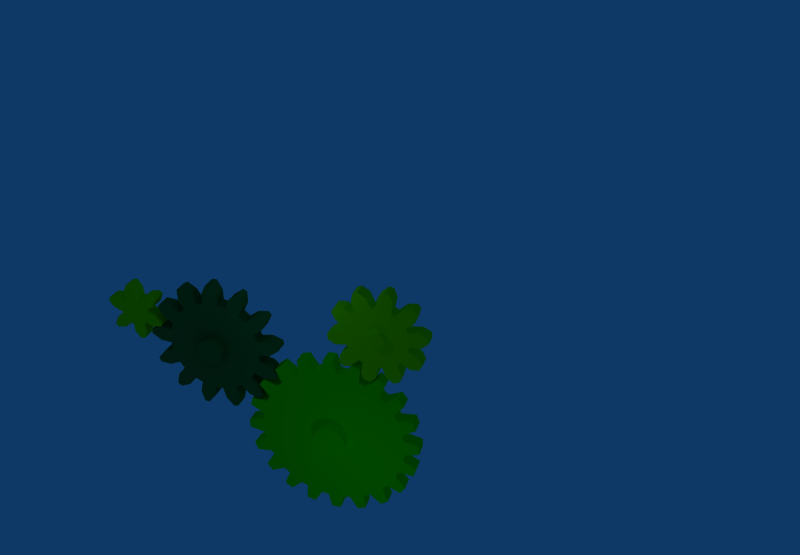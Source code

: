 # Source: Zahnr_der_anim.blend  (saved by Blender 2.79.0; exported with 4.5.12 LTS)
import bpy
from mathutils import Matrix  # noqa: F401  (used for matrix-valued properties, if any)

bpy.ops.wm.read_factory_settings(use_empty=True)
scene = bpy.context.scene
scene.name = 'Scene'

# ---- collections
col_collection_1 = bpy.data.collections.new('Collection 1'); scene.collection.children.link(col_collection_1)

# ---- materials (node trees are filled in below, after node groups)
mat_pm005 = bpy.data.materials.new('PM005')
mat_pm005.alpha_threshold = 0.0
mat_pm005.diffuse_color = (0.5696, 1.0, 0.0, 1.0)
mat_pm005.specular_color = (1.0, 0.787, 0.6026)
mat_pm005.roughness = 0.5
mat_pm005.specular_intensity = 1.325
mat_pm005.line_color = (0.0, 0.0, 0.0, 1.0)
mat_pm008 = bpy.data.materials.new('PM008')
mat_pm008.alpha_threshold = 0.0
mat_pm008.diffuse_color = (0.03639, 0.4353, 0.1519, 1.0)
mat_pm008.specular_color = (1.0, 0.8383, 0.5274)
mat_pm008.roughness = 0.5
mat_pm008.specular_intensity = 1.325
mat_pm008.line_color = (0.0, 0.0, 0.0, 1.0)
mat_pm003 = bpy.data.materials.new('PM003')
mat_pm003.alpha_threshold = 0.0
mat_pm003.diffuse_color = (0.03266, 1.0, 0.0, 1.0)
mat_pm003.specular_color = (1.0, 0.8383, 0.5274)
mat_pm003.roughness = 0.5
mat_pm003.specular_intensity = 1.325
mat_pm003.line_color = (0.0, 0.0, 0.0, 1.0)

# ---- material node trees

# ---- world
world_world = bpy.data.worlds.new('World'); scene.world = world_world
world_world.color = (0.05656, 0.2208, 0.4)
world_world.use_sun_shadow = False
world_world.sun_shadow_jitter_overblur = 0.0
world_world.cycles.sampling_method = 'NONE'
world_world.cycles.sample_map_resolution = 256

# ---- cameras
cam_camera = bpy.data.cameras.new('Camera')
cam_camera.passepartout_alpha = 0.2
cam_camera.clip_end = 100.0
cam_camera.lens = 35.0
cam_camera.sensor_width = 32.0
cam_camera.sensor_height = 18.0
cam_camera.ortho_scale = 7.314
cam_camera.show_passepartout = False
cam_camera.show_safe_areas = True
cam_camera.dof.focus_distance = 0.0
cam_camera.dof.aperture_fstop = 128.0

# ---- lights
light_lamp_001 = bpy.data.lights.new('Lamp.001', 'POINT')
light_lamp_001.transmission_factor = 0.0
light_lamp_001.energy = 100.0
light_lamp_001.shadow_buffer_clip_start = 0.5
light_lamp_001.shadow_soft_size = 1.0
light_lamp_001.shadow_maximum_resolution = 0.006
light_lamp_001.use_absolute_resolution = True
light_lamp_001.cycles.use_multiple_importance_sampling = False
light_lamp = bpy.data.lights.new('Lamp', 'POINT')
light_lamp.transmission_factor = 0.0
light_lamp.energy = 100.0
light_lamp.shadow_buffer_clip_start = 0.5
light_lamp.shadow_soft_size = 1.0
light_lamp.shadow_maximum_resolution = 0.006
light_lamp.use_absolute_resolution = True
light_lamp.cycles.use_multiple_importance_sampling = False

# ---- meshes
me_cylinder_004 = bpy.data.meshes.new('Cylinder.004')
me_cylinder_004.from_pydata([(1.127, 1.09, -1.0), (1.234, 0.9714, -1.0), (1.16, 0.6835, -1.0), (0.8876, 0.4506, -1.0), (0.9505, 0.3143, -1.0), (1.311, 0.3469, -1.0), (1.557, 0.2106, -1.0), (1.574, 0.04895, -1.0), (1.354, -0.1302, -1.0), (0.9877, -0.1564, -1.0), (0.9524, -0.3096, -1.0), (1.272, -0.4904, -1.0), (1.385, -0.7283, -1.0), (1.296, -0.8901, -1.0), (1.021, -0.9138, -1.0), (0.7003, -0.7139, -1.0), (0.5921, -0.8076, -1.0), (0.7478, -1.157, -1.0), (0.6944, -1.399, -1.0), (0.5108, -1.486, -1.0), (0.2893, -1.342, -1.0), (0.1463, -0.9911, -1.0), (0.0117, -1.005, -1.0), (-0.07265, -1.391, -1.0), (-0.2445, -1.546, -1.0), (-0.4485, -1.501, -1.0), (-0.5412, -1.269, -1.0), (-0.4608, -0.9012, -1.0), (-0.5751, -0.8285, -1.0), (-0.8698, -1.085, -1.0), (-1.097, -1.12, -1.0), (-1.238, -0.968, -1.0), (-1.167, -0.714, -1.0), (-0.891, -0.4777, -1.0), (-0.937, -0.3482, -1.0), (-1.322, -0.3909, -1.0), (-1.546, -0.2546, -1.0), (-1.564, -0.06927, -1.0), (-1.375, 0.09297, -1.0), (-0.9877, 0.1293, -1.0), (-0.9659, 0.269, -1.0), (-1.279, 0.4532, -1.0), (-1.399, 0.7046, -1.0), (-1.313, 0.8562, -1.0), (-1.031, 0.8765, -1.0), (-0.7308, 0.6868, -1.0), (-0.6226, 0.7873, -1.0), (-0.7715, 1.123, -1.0), (-0.7114, 1.402, -1.0), (-0.565, 1.462, -1.0), (-0.3198, 1.311, -1.0), (-0.1768, 0.9809, -1.0), (-0.03541, 0.9952, -1.0), (0.04556, 1.351, -1.0), (0.2648, 1.54, -1.0), (0.4146, 1.508, -1.0), (0.5209, 1.235, -1.0), (0.4404, 0.8944, -1.0), (0.5751, 0.815, -1.0), (0.8427, 1.055, -1.0), (1.127, 1.09, 1.0), (1.234, 0.9714, 1.0), (1.16, 0.6835, 1.0), (0.8876, 0.4506, 1.0), (0.9505, 0.3143, 1.0), (1.311, 0.3469, 1.0), (1.557, 0.2106, 1.0), (1.574, 0.04896, 1.0), (1.354, -0.1302, 1.0), (0.9877, -0.1564, 1.0), (0.9524, -0.3096, 1.0), (1.272, -0.4904, 1.0), (1.385, -0.7283, 1.0), (1.296, -0.8901, 1.0), (1.021, -0.9138, 1.0), (0.7003, -0.7139, 1.0), (0.5921, -0.8076, 1.0), (0.7478, -1.157, 1.0), (0.6944, -1.399, 1.0), (0.5108, -1.486, 1.0), (0.2893, -1.342, 1.0), (0.1463, -0.9911, 1.0), (0.0117, -1.005, 1.0), (-0.07265, -1.391, 1.0), (-0.2445, -1.546, 1.0), (-0.4485, -1.501, 1.0), (-0.5412, -1.269, 1.0), (-0.4608, -0.9012, 1.0), (-0.5751, -0.8285, 1.0), (-0.8698, -1.085, 1.0), (-1.097, -1.12, 1.0), (-1.238, -0.968, 1.0), (-1.167, -0.714, 1.0), (-0.891, -0.4777, 1.0), (-0.937, -0.3482, 1.0), (-1.322, -0.3909, 1.0), (-1.546, -0.2546, 1.0), (-1.564, -0.06927, 1.0), (-1.375, 0.09298, 1.0), (-0.9877, 0.1293, 1.0), (-0.9659, 0.269, 1.0), (-1.279, 0.4532, 1.0), (-1.399, 0.7046, 1.0), (-1.313, 0.8562, 1.0), (-1.031, 0.8765, 1.0), (-0.7308, 0.6868, 1.0), (-0.6225, 0.7873, 1.0), (-0.7715, 1.123, 1.0), (-0.7114, 1.402, 1.0), (-0.5649, 1.462, 1.0), (-0.3198, 1.311, 1.0), (-0.1767, 0.9809, 1.0), (-0.03539, 0.9952, 1.0), (0.04557, 1.351, 1.0), (0.2648, 1.54, 1.0), (0.4146, 1.508, 1.0), (0.5209, 1.235, 1.0), (0.4405, 0.8944, 1.0), (0.5751, 0.815, 1.0), (0.8427, 1.055, 1.0), (0.0, 4.127e-08, -1.0), (0.0, -4.127e-08, 1.0), (0.04625, 0.2633, -1.062), (0.09673, 0.2492, -1.062), (0.1435, 0.2256, -1.062), (0.1848, 0.1933, -1.062), (0.2189, 0.1535, -1.062), (0.2447, 0.1079, -1.062), (0.261, 0.05805, -1.062), (0.2673, 0.006021, -1.062), (0.2633, -0.04624, -1.062), (0.2493, -0.09673, -1.062), (0.2256, -0.1435, -1.062), (0.1933, -0.1847, -1.062), (0.1535, -0.2189, -1.062), (0.1079, -0.2446, -1.062), (0.05807, -0.261, -1.062), (0.006036, -0.2673, -1.062), (-0.04623, -0.2633, -1.062), (-0.09671, -0.2493, -1.062), (-0.1435, -0.2256, -1.062), (-0.1847, -0.1933, -1.062), (-0.2189, -0.1535, -1.062), (-0.2446, -0.1079, -1.062), (-0.261, -0.05806, -1.062), (-0.2673, -0.006027, -1.062), (-0.2633, 0.04623, -1.062), (-0.2492, 0.09672, -1.062), (-0.2256, 0.1435, -1.062), (-0.1933, 0.1847, -1.062), (-0.1535, 0.2189, -1.062), (-0.1078, 0.2446, -1.062), (-0.05804, 0.261, -1.062), (-0.006012, 0.2673, -1.062), (0.04625, 0.2633, 1.678), (0.09673, 0.2492, 1.678), (0.1435, 0.2256, 1.678), (0.1848, 0.1933, 1.678), (0.2189, 0.1535, 1.678), (0.2447, 0.1079, 1.678), (0.261, 0.05805, 1.678), (0.2673, 0.006021, 1.678), (0.2633, -0.04624, 1.678), (0.2493, -0.09673, 1.678), (0.2256, -0.1435, 1.678), (0.1933, -0.1847, 1.678), (0.1535, -0.2189, 1.678), (0.1079, -0.2446, 1.678), (0.05807, -0.261, 1.678), (0.006036, -0.2673, 1.678), (-0.04623, -0.2633, 1.678), (-0.09671, -0.2493, 1.678), (-0.1435, -0.2256, 1.678), (-0.1847, -0.1933, 1.678), (-0.2189, -0.1535, 1.678), (-0.2446, -0.1079, 1.678), (-0.261, -0.05806, 1.678), (-0.2673, -0.006029, 1.678), (-0.2633, 0.04623, 1.678), (-0.2492, 0.09672, 1.678), (-0.2256, 0.1435, 1.678), (-0.1933, 0.1847, 1.678), (-0.1535, 0.2189, 1.678), (-0.1078, 0.2446, 1.678), (-0.05805, 0.261, 1.678), (-0.006015, 0.2673, 1.678), (1.147e-05, -3.067e-06, -1.062), (1.147e-05, -3.016e-06, 1.678)], [], [(120, 0, 1), (121, 61, 60), (120, 1, 2), (121, 62, 61), (120, 2, 3), (121, 63, 62), (120, 3, 4), (121, 64, 63), (120, 4, 5), (121, 65, 64), (120, 5, 6), (121, 66, 65), (120, 6, 7), (121, 67, 66), (120, 7, 8), (121, 68, 67), (120, 8, 9), (121, 69, 68), (120, 9, 10), (121, 70, 69), (120, 10, 11), (121, 71, 70), (120, 11, 12), (121, 72, 71), (120, 12, 13), (121, 73, 72), (120, 13, 14), (121, 74, 73), (120, 14, 15), (121, 75, 74), (120, 15, 16), (121, 76, 75), (120, 16, 17), (121, 77, 76), (120, 17, 18), (121, 78, 77), (120, 18, 19), (121, 79, 78), (120, 19, 20), (121, 80, 79), (120, 20, 21), (121, 81, 80), (120, 21, 22), (121, 82, 81), (120, 22, 23), (121, 83, 82), (120, 23, 24), (121, 84, 83), (120, 24, 25), (121, 85, 84), (120, 25, 26), (121, 86, 85), (120, 26, 27), (121, 87, 86), (120, 27, 28), (121, 88, 87), (120, 28, 29), (121, 89, 88), (120, 29, 30), (121, 90, 89), (120, 30, 31), (121, 91, 90), (120, 31, 32), (121, 92, 91), (120, 32, 33), (121, 93, 92), (120, 33, 34), (121, 94, 93), (120, 34, 35), (121, 95, 94), (120, 35, 36), (121, 96, 95), (120, 36, 37), (121, 97, 96), (120, 37, 38), (121, 98, 97), (120, 38, 39), (121, 99, 98), (120, 39, 40), (121, 100, 99), (120, 40, 41), (121, 101, 100), (120, 41, 42), (121, 102, 101), (120, 42, 43), (121, 103, 102), (120, 43, 44), (121, 104, 103), (120, 44, 45), (121, 105, 104), (120, 45, 46), (121, 106, 105), (120, 46, 47), (121, 107, 106), (120, 47, 48), (121, 108, 107), (120, 48, 49), (121, 109, 108), (120, 49, 50), (121, 110, 109), (120, 50, 51), (121, 111, 110), (120, 51, 52), (121, 112, 111), (120, 52, 53), (121, 113, 112), (120, 53, 54), (121, 114, 113), (120, 54, 55), (121, 115, 114), (120, 55, 56), (121, 116, 115), (120, 56, 57), (121, 117, 116), (120, 57, 58), (121, 118, 117), (120, 58, 59), (121, 119, 118), (59, 0, 120), (121, 60, 119), (0, 60, 61, 1), (1, 61, 62, 2), (2, 62, 63, 3), (3, 63, 64, 4), (4, 64, 65, 5), (5, 65, 66, 6), (6, 66, 67, 7), (7, 67, 68, 8), (8, 68, 69, 9), (9, 69, 70, 10), (10, 70, 71, 11), (11, 71, 72, 12), (12, 72, 73, 13), (13, 73, 74, 14), (14, 74, 75, 15), (15, 75, 76, 16), (16, 76, 77, 17), (17, 77, 78, 18), (18, 78, 79, 19), (19, 79, 80, 20), (20, 80, 81, 21), (21, 81, 82, 22), (22, 82, 83, 23), (23, 83, 84, 24), (24, 84, 85, 25), (25, 85, 86, 26), (26, 86, 87, 27), (27, 87, 88, 28), (28, 88, 89, 29), (29, 89, 90, 30), (30, 90, 91, 31), (31, 91, 92, 32), (32, 92, 93, 33), (33, 93, 94, 34), (34, 94, 95, 35), (35, 95, 96, 36), (36, 96, 97, 37), (37, 97, 98, 38), (38, 98, 99, 39), (39, 99, 100, 40), (40, 100, 101, 41), (41, 101, 102, 42), (42, 102, 103, 43), (43, 103, 104, 44), (44, 104, 105, 45), (45, 105, 106, 46), (46, 106, 107, 47), (47, 107, 108, 48), (48, 108, 109, 49), (49, 109, 110, 50), (50, 110, 111, 51), (51, 111, 112, 52), (52, 112, 113, 53), (53, 113, 114, 54), (54, 114, 115, 55), (55, 115, 116, 56), (56, 116, 117, 57), (57, 117, 118, 58), (58, 118, 119, 59), (60, 0, 59, 119), (186, 122, 123), (187, 155, 154), (186, 123, 124), (187, 156, 155), (186, 124, 125), (187, 157, 156), (186, 125, 126), (187, 158, 157), (186, 126, 127), (187, 159, 158), (186, 127, 128), (187, 160, 159), (186, 128, 129), (187, 161, 160), (186, 129, 130), (187, 162, 161), (186, 130, 131), (187, 163, 162), (186, 131, 132), (187, 164, 163), (186, 132, 133), (187, 165, 164), (186, 133, 134), (187, 166, 165), (186, 134, 135), (187, 167, 166), (186, 135, 136), (187, 168, 167), (186, 136, 137), (187, 169, 168), (186, 137, 138), (187, 170, 169), (186, 138, 139), (187, 171, 170), (186, 139, 140), (187, 172, 171), (186, 140, 141), (187, 173, 172), (186, 141, 142), (187, 174, 173), (186, 142, 143), (187, 175, 174), (186, 143, 144), (187, 176, 175), (186, 144, 145), (187, 177, 176), (186, 145, 146), (187, 178, 177), (186, 146, 147), (187, 179, 178), (186, 147, 148), (187, 180, 179), (186, 148, 149), (187, 181, 180), (186, 149, 150), (187, 182, 181), (186, 150, 151), (187, 183, 182), (186, 151, 152), (187, 184, 183), (186, 152, 153), (187, 185, 184), (186, 153, 122), (187, 154, 185), (122, 154, 155, 123), (123, 155, 156, 124), (124, 156, 157, 125), (125, 157, 158, 126), (126, 158, 159, 127), (127, 159, 160, 128), (128, 160, 161, 129), (129, 161, 162, 130), (130, 162, 163, 131), (131, 163, 164, 132), (132, 164, 165, 133), (133, 165, 166, 134), (134, 166, 167, 135), (135, 167, 168, 136), (136, 168, 169, 137), (137, 169, 170, 138), (138, 170, 171, 139), (139, 171, 172, 140), (140, 172, 173, 141), (141, 173, 174, 142), (142, 174, 175, 143), (143, 175, 176, 144), (144, 176, 177, 145), (145, 177, 178, 146), (146, 178, 179, 147), (147, 179, 180, 148), (148, 180, 181, 149), (149, 181, 182, 150), (150, 182, 183, 151), (151, 183, 184, 152), (152, 184, 185, 153), (153, 185, 154, 122)])
me_cylinder_004.materials.append(mat_pm005)
me_cylinder_004.use_remesh_preserve_volume = False
me_cylinder_004.use_remesh_preserve_attributes = False
me_cylinder_004.use_mirror_vertex_groups = False
me_cylinder_004.update()
me_cylinder_002 = bpy.data.meshes.new('Cylinder.002')
me_cylinder_002.from_pydata([(0.7166, 0.6881, -1.0), (1.338, 0.8637, -1.0), (1.905, 0.727, -1.0), (1.984, 0.4586, -1.0), (1.557, 0.02533, -1.0), (0.9819, -0.1157, -1.0), (0.9517, -0.2826, -1.0), (1.42, -0.7127, -1.0), (1.594, -1.277, -1.0), (1.416, -1.487, -1.0), (0.7971, -1.314, -1.0), (0.4036, -0.9158, -1.0), (0.2493, -0.9659, -1.0), (0.09191, -1.614, -1.0), (-0.2917, -2.014, -1.0), (-0.5775, -1.955, -1.0), (-0.7318, -1.353, -1.0), (-0.5736, -0.8192, -1.0), (-0.7071, -0.7071, -1.0), (-1.328, -0.8875, -1.0), (-1.891, -0.7508, -1.0), (-1.979, -0.4919, -1.0), (-1.557, -0.06338, -1.0), (-0.9914, 0.0824, -1.0), (-0.9612, 0.2588, -1.0), (-1.429, 0.7032, -1.0), (-1.575, 1.258, -1.0), (-1.392, 1.459, -1.0), (-0.7876, 1.29, -1.0), (-0.4131, 0.8968, -1.0), (-0.2398, 0.9517, -1.0), (-0.09191, 1.567, -1.0), (0.3107, 1.995, -1.0), (0.5917, 1.936, -1.0), (0.746, 1.349, -1.0), (0.5926, 0.8001, -1.0), (0.7166, 0.6881, 1.0), (1.338, 0.8637, 1.0), (1.905, 0.727, 1.0), (1.984, 0.4586, 1.0), (1.557, 0.02533, 1.0), (0.9819, -0.1157, 1.0), (0.9517, -0.2826, 1.0), (1.42, -0.7127, 1.0), (1.594, -1.277, 1.0), (1.416, -1.487, 1.0), (0.7971, -1.314, 1.0), (0.4036, -0.9158, 1.0), (0.2493, -0.9659, 1.0), (0.09191, -1.614, 1.0), (-0.2917, -2.014, 1.0), (-0.5775, -1.955, 1.0), (-0.7318, -1.353, 1.0), (-0.5736, -0.8192, 1.0), (-0.7071, -0.7071, 1.0), (-1.328, -0.8875, 1.0), (-1.891, -0.7508, 1.0), (-1.979, -0.4919, 1.0), (-1.557, -0.06338, 1.0), (-0.9914, 0.0824, 1.0), (-0.9612, 0.2588, 1.0), (-1.429, 0.7032, 1.0), (-1.575, 1.258, 1.0), (-1.392, 1.459, 1.0), (-0.7876, 1.29, 1.0), (-0.4131, 0.8968, 1.0), (-0.2398, 0.9517, 1.0), (-0.09191, 1.567, 1.0), (0.3107, 1.995, 1.0), (0.5917, 1.936, 1.0), (0.746, 1.349, 1.0), (0.5926, 0.8001, 1.0), (0.0, 4.127e-08, -1.0), (0.0, -4.127e-08, 1.0)], [], [(72, 0, 1), (73, 37, 36), (72, 1, 2), (73, 38, 37), (72, 2, 3), (73, 39, 38), (72, 3, 4), (73, 40, 39), (72, 4, 5), (73, 41, 40), (72, 5, 6), (73, 42, 41), (72, 6, 7), (73, 43, 42), (72, 7, 8), (73, 44, 43), (72, 8, 9), (73, 45, 44), (72, 9, 10), (73, 46, 45), (72, 10, 11), (73, 47, 46), (72, 11, 12), (73, 48, 47), (72, 12, 13), (73, 49, 48), (72, 13, 14), (73, 50, 49), (72, 14, 15), (73, 51, 50), (72, 15, 16), (73, 52, 51), (72, 16, 17), (73, 53, 52), (72, 17, 18), (73, 54, 53), (72, 18, 19), (73, 55, 54), (72, 19, 20), (73, 56, 55), (72, 20, 21), (73, 57, 56), (72, 21, 22), (73, 58, 57), (72, 22, 23), (73, 59, 58), (72, 23, 24), (73, 60, 59), (72, 24, 25), (73, 61, 60), (72, 25, 26), (73, 62, 61), (72, 26, 27), (73, 63, 62), (72, 27, 28), (73, 64, 63), (72, 28, 29), (73, 65, 64), (72, 29, 30), (73, 66, 65), (72, 30, 31), (73, 67, 66), (72, 31, 32), (73, 68, 67), (72, 32, 33), (73, 69, 68), (72, 33, 34), (73, 70, 69), (72, 34, 35), (73, 71, 70), (35, 0, 72), (73, 36, 71), (0, 36, 37, 1), (1, 37, 38, 2), (2, 38, 39, 3), (3, 39, 40, 4), (4, 40, 41, 5), (5, 41, 42, 6), (6, 42, 43, 7), (7, 43, 44, 8), (8, 44, 45, 9), (9, 45, 46, 10), (10, 46, 47, 11), (11, 47, 48, 12), (12, 48, 49, 13), (13, 49, 50, 14), (14, 50, 51, 15), (15, 51, 52, 16), (16, 52, 53, 17), (17, 53, 54, 18), (18, 54, 55, 19), (19, 55, 56, 20), (20, 56, 57, 21), (21, 57, 58, 22), (22, 58, 59, 23), (23, 59, 60, 24), (24, 60, 61, 25), (25, 61, 62, 26), (26, 62, 63, 27), (27, 63, 64, 28), (28, 64, 65, 29), (29, 65, 66, 30), (30, 66, 67, 31), (31, 67, 68, 32), (32, 68, 69, 33), (33, 69, 70, 34), (34, 70, 71, 35), (36, 0, 35, 71)])
me_cylinder_002.materials.append(mat_pm005)
me_cylinder_002.use_remesh_preserve_volume = False
me_cylinder_002.use_remesh_preserve_attributes = False
me_cylinder_002.use_mirror_vertex_groups = False
me_cylinder_002.update()
me_cylinder_001 = bpy.data.meshes.new('Cylinder.001')
me_cylinder_001.from_pydata([(0.7287, 0.6807, -0.9952), (0.9193, 0.8156, -0.9952), (1.147, 0.8447, -0.9952), (1.207, 0.7663, -0.9952), (1.096, 0.5502, -0.9952), (0.9002, 0.4196, -0.9952), (0.9578, 0.2654, -0.9952), (1.203, 0.2974, -0.9952), (1.415, 0.2147, -0.9952), (1.429, 0.1196, -0.9952), (1.235, -0.01812, -0.9952), (0.994, -0.0463, -0.9952), (0.9732, -0.2101, -0.9952), (1.201, -0.2883, -0.9952), (1.358, -0.4608, -0.9952), (1.326, -0.562, -0.9952), (1.087, -0.5896, -0.9952), (0.861, -0.5008, -0.9952), (0.7681, -0.6368, -0.9952), (0.9273, -0.8149, -0.9952), (0.9877, -1.042, -0.9952), (0.9209, -1.11, -0.9952), (0.6908, -1.026, -0.9952), (0.5377, -0.841, -0.9952), (0.395, -0.9171, -0.9952), (0.455, -1.152, -0.9952), (0.4015, -1.378, -0.9952), (0.3061, -1.405, -0.9952), (0.1442, -1.224, -0.9952), (0.08722, -0.995, -0.9952), (-0.07545, -0.9934, -0.9952), (-0.1302, -1.231, -0.9952), (-0.2858, -1.403, -0.9952), (-0.3825, -1.384, -0.9952), (-0.4388, -1.152, -0.9952), (-0.3813, -0.9192, -0.9952), (-0.5302, -0.8421, -0.9952), (-0.6854, -1.024, -0.9952), (-0.9001, -1.107, -0.9952), (-0.9801, -1.042, -0.9952), (-0.9231, -0.808, -0.9952), (-0.7672, -0.6374, -0.9952), (-0.8613, -0.4976, -0.9952), (-1.088, -0.5867, -0.9952), (-1.313, -0.5635, -0.9952), (-1.351, -0.4669, -0.9952), (-1.192, -0.2858, -0.9952), (-0.9777, -0.2089, -0.9952), (-0.9972, -0.04281, -0.9952), (-1.231, -0.01642, -0.9952), (-1.422, 0.1154, -0.9952), (-1.409, 0.2159, -0.9952), (-1.184, 0.2998, -0.9952), (-0.9605, 0.2688, -0.9952), (-0.8999, 0.4296, -0.9952), (-1.087, 0.555, -0.9952), (-1.201, 0.7618, -0.9952), (-1.146, 0.846, -0.9952), (-0.9062, 0.8169, -0.9952), (-0.7209, 0.6874, -0.9952), (-0.5946, 0.7988, -0.9952), (-0.7023, 0.9953, -0.9952), (-0.7066, 1.233, -0.9952), (-0.6157, 1.28, -0.9952), (-0.4205, 1.147, -0.9952), (-0.3132, 0.9421, -0.9952), (-0.1506, 0.9847, -0.9952), (-0.1538, 1.215, -0.9952), (-0.04691, 1.415, -0.9952), (0.05433, 1.418, -0.9952), (0.1648, 1.212, -0.9952), (0.1649, 0.9824, -0.9952), (0.3287, 0.9425, -0.9952), (0.4349, 1.148, -0.9952), (0.6251, 1.276, -0.9952), (0.7087, 1.234, -0.9952), (0.7084, 0.9975, -0.9952), (0.6084, 0.7965, -0.9952), (0.7287, 0.6807, 0.9952), (0.9193, 0.8156, 0.9952), (1.147, 0.8447, 0.9952), (1.207, 0.7663, 0.9952), (1.096, 0.5502, 0.9952), (0.9002, 0.4196, 0.9952), (0.9578, 0.2654, 0.9952), (1.203, 0.2974, 0.9952), (1.415, 0.2147, 0.9952), (1.429, 0.1196, 0.9952), (1.235, -0.01812, 0.9952), (0.994, -0.0463, 0.9952), (0.9732, -0.2101, 0.9952), (1.201, -0.2883, 0.9952), (1.358, -0.4608, 0.9952), (1.326, -0.562, 0.9952), (1.087, -0.5896, 0.9952), (0.861, -0.5008, 0.9952), (0.7681, -0.6368, 0.9952), (0.9273, -0.8149, 0.9952), (0.9877, -1.042, 0.9952), (0.9209, -1.11, 0.9952), (0.6908, -1.026, 0.9952), (0.5377, -0.841, 0.9952), (0.395, -0.9171, 0.9952), (0.455, -1.152, 0.9952), (0.4015, -1.378, 0.9952), (0.3061, -1.405, 0.9952), (0.1442, -1.224, 0.9952), (0.08721, -0.995, 0.9952), (-0.07545, -0.9934, 0.9952), (-0.1302, -1.231, 0.9952), (-0.2858, -1.403, 0.9952), (-0.3825, -1.384, 0.9952), (-0.4388, -1.152, 0.9952), (-0.3813, -0.9192, 0.9952), (-0.5302, -0.8421, 0.9952), (-0.6854, -1.024, 0.9952), (-0.9001, -1.107, 0.9952), (-0.9801, -1.042, 0.9952), (-0.9231, -0.808, 0.9952), (-0.7672, -0.6374, 0.9952), (-0.8613, -0.4976, 0.9952), (-1.088, -0.5867, 0.9952), (-1.313, -0.5635, 0.9952), (-1.351, -0.4669, 0.9952), (-1.192, -0.2858, 0.9952), (-0.9777, -0.2089, 0.9952), (-0.9972, -0.04281, 0.9952), (-1.231, -0.01642, 0.9952), (-1.422, 0.1154, 0.9952), (-1.409, 0.2159, 0.9952), (-1.184, 0.2998, 0.9952), (-0.9605, 0.2689, 0.9952), (-0.8999, 0.4296, 0.9952), (-1.087, 0.555, 0.9952), (-1.201, 0.7618, 0.9952), (-1.146, 0.846, 0.9952), (-0.9061, 0.8169, 0.9952), (-0.7209, 0.6874, 0.9952), (-0.5946, 0.7988, 0.9952), (-0.7023, 0.9953, 0.9952), (-0.7066, 1.233, 0.9952), (-0.6157, 1.28, 0.9952), (-0.4205, 1.147, 0.9952), (-0.3132, 0.9421, 0.9952), (-0.1506, 0.9847, 0.9952), (-0.1538, 1.215, 0.9952), (-0.0469, 1.415, 0.9952), (0.05435, 1.418, 0.9952), (0.1648, 1.212, 0.9952), (0.1649, 0.9824, 0.9952), (0.3287, 0.9425, 0.9952), (0.4349, 1.148, 0.9952), (0.6251, 1.276, 0.9952), (0.7087, 1.234, 0.9952), (0.7084, 0.9975, 0.9952), (0.6084, 0.7964, 0.9952), (5.656e-09, 4.873e-08, -0.9952), (5.656e-09, -3.341e-08, 0.9952), (0.08268, 0.2608, -1.021), (0.132, 0.2396, -1.021), (0.1762, 0.2093, -1.021), (0.2136, 0.1709, -1.021), (0.2429, 0.1259, -1.021), (0.2628, 0.07613, -1.021), (0.2726, 0.02341, -1.021), (0.2719, -0.03022, -1.021), (0.2608, -0.08268, -1.021), (0.2396, -0.132, -1.021), (0.2093, -0.1762, -1.021), (0.1709, -0.2136, -1.021), (0.1259, -0.2429, -1.021), (0.07614, -0.2628, -1.021), (0.02341, -0.2726, -1.021), (-0.03021, -0.2719, -1.021), (-0.08268, -0.2608, -1.021), (-0.132, -0.2396, -1.021), (-0.1762, -0.2093, -1.021), (-0.2136, -0.1709, -1.021), (-0.2429, -0.1259, -1.021), (-0.2628, -0.07614, -1.021), (-0.2726, -0.02341, -1.021), (-0.2719, 0.03021, -1.021), (-0.2608, 0.08268, -1.021), (-0.2396, 0.132, -1.021), (-0.2093, 0.1762, -1.021), (-0.1709, 0.2136, -1.021), (-0.1259, 0.2429, -1.021), (-0.07613, 0.2628, -1.021), (-0.02341, 0.2726, -1.021), (0.03022, 0.2719, -1.021), (0.08268, 0.2608, 2.49), (0.132, 0.2396, 2.49), (0.1762, 0.2093, 2.49), (0.2136, 0.1709, 2.49), (0.2429, 0.1259, 2.49), (0.2628, 0.07613, 2.49), (0.2726, 0.02341, 2.49), (0.2719, -0.03022, 2.49), (0.2608, -0.08268, 2.49), (0.2396, -0.132, 2.49), (0.2093, -0.1762, 2.49), (0.1709, -0.2136, 2.49), (0.1259, -0.2429, 2.49), (0.07614, -0.2628, 2.49), (0.02341, -0.2726, 2.49), (-0.03021, -0.2719, 2.49), (-0.08268, -0.2608, 2.49), (-0.132, -0.2396, 2.49), (-0.1762, -0.2093, 2.49), (-0.2136, -0.1709, 2.49), (-0.2429, -0.1259, 2.49), (-0.2628, -0.07614, 2.49), (-0.2726, -0.02341, 2.49), (-0.2719, 0.03021, 2.49), (-0.2608, 0.08267, 2.49), (-0.2396, 0.132, 2.49), (-0.2093, 0.1762, 2.49), (-0.1709, 0.2136, 2.49), (-0.1259, 0.2429, 2.49), (-0.07614, 0.2628, 2.49), (-0.02341, 0.2726, 2.49), (0.03021, 0.2719, 2.49), (1.199e-06, -1.691e-06, -1.021), (1.199e-06, -1.646e-06, 2.49)], [], [(156, 0, 1), (157, 79, 78), (156, 1, 2), (157, 80, 79), (156, 2, 3), (157, 81, 80), (156, 3, 4), (157, 82, 81), (156, 4, 5), (157, 83, 82), (156, 5, 6), (157, 84, 83), (156, 6, 7), (157, 85, 84), (156, 7, 8), (157, 86, 85), (156, 8, 9), (157, 87, 86), (156, 9, 10), (157, 88, 87), (156, 10, 11), (157, 89, 88), (156, 11, 12), (157, 90, 89), (156, 12, 13), (157, 91, 90), (156, 13, 14), (157, 92, 91), (156, 14, 15), (157, 93, 92), (156, 15, 16), (157, 94, 93), (156, 16, 17), (157, 95, 94), (156, 17, 18), (157, 96, 95), (156, 18, 19), (157, 97, 96), (156, 19, 20), (157, 98, 97), (156, 20, 21), (157, 99, 98), (156, 21, 22), (157, 100, 99), (156, 22, 23), (157, 101, 100), (156, 23, 24), (157, 102, 101), (156, 24, 25), (157, 103, 102), (156, 25, 26), (157, 104, 103), (156, 26, 27), (157, 105, 104), (156, 27, 28), (157, 106, 105), (156, 28, 29), (157, 107, 106), (156, 29, 30), (157, 108, 107), (156, 30, 31), (157, 109, 108), (156, 31, 32), (157, 110, 109), (156, 32, 33), (157, 111, 110), (156, 33, 34), (157, 112, 111), (156, 34, 35), (157, 113, 112), (156, 35, 36), (157, 114, 113), (156, 36, 37), (157, 115, 114), (156, 37, 38), (157, 116, 115), (156, 38, 39), (157, 117, 116), (156, 39, 40), (157, 118, 117), (156, 40, 41), (157, 119, 118), (156, 41, 42), (157, 120, 119), (156, 42, 43), (157, 121, 120), (156, 43, 44), (157, 122, 121), (156, 44, 45), (157, 123, 122), (156, 45, 46), (157, 124, 123), (156, 46, 47), (157, 125, 124), (156, 47, 48), (157, 126, 125), (156, 48, 49), (157, 127, 126), (156, 49, 50), (157, 128, 127), (156, 50, 51), (157, 129, 128), (156, 51, 52), (157, 130, 129), (156, 52, 53), (157, 131, 130), (156, 53, 54), (157, 132, 131), (156, 54, 55), (157, 133, 132), (156, 55, 56), (157, 134, 133), (156, 56, 57), (157, 135, 134), (156, 57, 58), (157, 136, 135), (156, 58, 59), (157, 137, 136), (156, 59, 60), (157, 138, 137), (156, 60, 61), (157, 139, 138), (156, 61, 62), (157, 140, 139), (156, 62, 63), (157, 141, 140), (156, 63, 64), (157, 142, 141), (156, 64, 65), (157, 143, 142), (156, 65, 66), (157, 144, 143), (156, 66, 67), (157, 145, 144), (156, 67, 68), (157, 146, 145), (156, 68, 69), (157, 147, 146), (156, 69, 70), (157, 148, 147), (156, 70, 71), (157, 149, 148), (156, 71, 72), (157, 150, 149), (156, 72, 73), (157, 151, 150), (156, 73, 74), (157, 152, 151), (156, 74, 75), (157, 153, 152), (156, 75, 76), (157, 154, 153), (156, 76, 77), (157, 155, 154), (77, 0, 156), (157, 78, 155), (0, 78, 79, 1), (1, 79, 80, 2), (2, 80, 81, 3), (3, 81, 82, 4), (4, 82, 83, 5), (5, 83, 84, 6), (6, 84, 85, 7), (7, 85, 86, 8), (8, 86, 87, 9), (9, 87, 88, 10), (10, 88, 89, 11), (11, 89, 90, 12), (12, 90, 91, 13), (13, 91, 92, 14), (14, 92, 93, 15), (15, 93, 94, 16), (16, 94, 95, 17), (17, 95, 96, 18), (18, 96, 97, 19), (19, 97, 98, 20), (20, 98, 99, 21), (21, 99, 100, 22), (22, 100, 101, 23), (23, 101, 102, 24), (24, 102, 103, 25), (25, 103, 104, 26), (26, 104, 105, 27), (27, 105, 106, 28), (28, 106, 107, 29), (29, 107, 108, 30), (30, 108, 109, 31), (31, 109, 110, 32), (32, 110, 111, 33), (33, 111, 112, 34), (34, 112, 113, 35), (35, 113, 114, 36), (36, 114, 115, 37), (37, 115, 116, 38), (38, 116, 117, 39), (39, 117, 118, 40), (40, 118, 119, 41), (41, 119, 120, 42), (42, 120, 121, 43), (43, 121, 122, 44), (44, 122, 123, 45), (45, 123, 124, 46), (46, 124, 125, 47), (47, 125, 126, 48), (48, 126, 127, 49), (49, 127, 128, 50), (50, 128, 129, 51), (51, 129, 130, 52), (52, 130, 131, 53), (53, 131, 132, 54), (54, 132, 133, 55), (55, 133, 134, 56), (56, 134, 135, 57), (57, 135, 136, 58), (58, 136, 137, 59), (59, 137, 138, 60), (60, 138, 139, 61), (61, 139, 140, 62), (62, 140, 141, 63), (63, 141, 142, 64), (64, 142, 143, 65), (65, 143, 144, 66), (66, 144, 145, 67), (67, 145, 146, 68), (68, 146, 147, 69), (69, 147, 148, 70), (70, 148, 149, 71), (71, 149, 150, 72), (72, 150, 151, 73), (73, 151, 152, 74), (74, 152, 153, 75), (75, 153, 154, 76), (76, 154, 155, 77), (78, 0, 77, 155), (222, 158, 159), (223, 191, 190), (222, 159, 160), (223, 192, 191), (222, 160, 161), (223, 193, 192), (222, 161, 162), (223, 194, 193), (222, 162, 163), (223, 195, 194), (222, 163, 164), (223, 196, 195), (222, 164, 165), (223, 197, 196), (222, 165, 166), (223, 198, 197), (222, 166, 167), (223, 199, 198), (222, 167, 168), (223, 200, 199), (222, 168, 169), (223, 201, 200), (222, 169, 170), (223, 202, 201), (222, 170, 171), (223, 203, 202), (222, 171, 172), (223, 204, 203), (222, 172, 173), (223, 205, 204), (222, 173, 174), (223, 206, 205), (222, 174, 175), (223, 207, 206), (222, 175, 176), (223, 208, 207), (222, 176, 177), (223, 209, 208), (222, 177, 178), (223, 210, 209), (222, 178, 179), (223, 211, 210), (222, 179, 180), (223, 212, 211), (222, 180, 181), (223, 213, 212), (222, 181, 182), (223, 214, 213), (222, 182, 183), (223, 215, 214), (222, 183, 184), (223, 216, 215), (222, 184, 185), (223, 217, 216), (222, 185, 186), (223, 218, 217), (222, 186, 187), (223, 219, 218), (222, 187, 188), (223, 220, 219), (222, 188, 189), (223, 221, 220), (222, 189, 158), (223, 190, 221), (158, 190, 191, 159), (159, 191, 192, 160), (160, 192, 193, 161), (161, 193, 194, 162), (162, 194, 195, 163), (163, 195, 196, 164), (164, 196, 197, 165), (165, 197, 198, 166), (166, 198, 199, 167), (167, 199, 200, 168), (168, 200, 201, 169), (169, 201, 202, 170), (170, 202, 203, 171), (171, 203, 204, 172), (172, 204, 205, 173), (173, 205, 206, 174), (174, 206, 207, 175), (175, 207, 208, 176), (176, 208, 209, 177), (177, 209, 210, 178), (178, 210, 211, 179), (179, 211, 212, 180), (180, 212, 213, 181), (181, 213, 214, 182), (182, 214, 215, 183), (183, 215, 216, 184), (184, 216, 217, 185), (185, 217, 218, 186), (186, 218, 219, 187), (187, 219, 220, 188), (188, 220, 221, 189), (189, 221, 190, 158)])
me_cylinder_001.materials.append(mat_pm008)
me_cylinder_001.use_remesh_preserve_volume = False
me_cylinder_001.use_remesh_preserve_attributes = False
me_cylinder_001.use_mirror_vertex_groups = False
me_cylinder_001.update()
me_cylinder = bpy.data.meshes.new('Cylinder')
me_cylinder.from_pydata([(0.7411, 0.676, -1.0), (0.9246, 0.7528, -1.0), (0.9972, 0.6557, -1.0), (0.864, 0.4999, -1.0), (0.9108, 0.4144, -1.0), (1.115, 0.4308, -1.0), (1.152, 0.3147, -1.0), (0.9738, 0.2094, -1.0), (0.9919, 0.1111, -1.0), (1.195, 0.06572, -1.0), (1.195, -0.05615, -1.0), (0.9969, -0.1028, -1.0), (0.9783, -0.1995, -1.0), (1.158, -0.3083, -1.0), (1.12, -0.4213, -1.0), (0.9108, -0.4033, -1.0), (0.8685, -0.4933, -1.0), (1.002, -0.6498, -1.0), (0.9325, -0.745, -1.0), (0.7473, -0.6663, -1.0), (0.679, -0.7389, -1.0), (0.758, -0.9289, -1.0), (0.6608, -0.9962, -1.0), (0.5019, -0.8657, -1.0), (0.4166, -0.9097, -1.0), (0.4276, -1.113, -1.0), (0.3184, -1.151, -1.0), (0.2129, -0.978, -1.0), (0.1153, -0.9952, -1.0), (0.06536, -1.19, -1.0), (-0.05615, -1.193, -1.0), (-0.1028, -0.995, -1.0), (-0.1995, -0.9802, -1.0), (-0.3083, -1.154, -1.0), (-0.4232, -1.116, -1.0), (-0.407, -0.9126, -1.0), (-0.4914, -0.8742, -1.0), (-0.646, -1.004, -1.0), (-0.7431, -0.9325, -1.0), (-0.6626, -0.7473, -1.0), (-0.7333, -0.6772, -1.0), (-0.9251, -0.7561, -1.0), (-0.9924, -0.657, -1.0), (-0.862, -0.5019, -1.0), (-0.906, -0.4184, -1.0), (-1.111, -0.4313, -1.0), (-1.151, -0.3202, -1.0), (-0.9742, -0.211, -1.0), (-0.9914, -0.1134, -1.0), (-1.195, -0.06536, -1.0), (-1.195, 0.05241, -1.0), (-0.9932, 0.1009, -1.0), (-0.9765, 0.1976, -1.0), (-1.152, 0.3083, -1.0), (-1.118, 0.4194, -1.0), (-0.9145, 0.4033, -1.0), (-0.8667, 0.4933, -1.0), (-1.002, 0.6498, -1.0), (-0.9307, 0.7488, -1.0), (-0.7436, 0.6682, -1.0), (-0.6753, 0.7389, -1.0), (-0.7543, 0.9232, -1.0), (-0.6533, 0.9999, -1.0), (-0.4982, 0.8657, -1.0), (-0.4166, 0.9079, -1.0), (-0.4351, 1.113, -1.0), (-0.3184, 1.149, -1.0), (-0.211, 0.978, -1.0), (-0.1171, 0.9952, -1.0), (-0.06572, 1.191, -1.0), (0.0552, 1.191, -1.0), (0.1025, 0.9927, -1.0), (0.2003, 0.9806, -1.0), (0.3085, 1.154, -1.0), (0.4237, 1.117, -1.0), (0.4053, 0.9154, -1.0), (0.4936, 0.8712, -1.0), (0.6513, 1.004, -1.0), (0.7505, 0.9321, -1.0), (0.6693, 0.7434, -1.0), (0.7411, 0.676, 1.0), (0.9246, 0.7528, 1.0), (0.9972, 0.6557, 1.0), (0.864, 0.4999, 1.0), (0.9108, 0.4144, 1.0), (1.115, 0.4308, 1.0), (1.152, 0.3147, 1.0), (0.9738, 0.2094, 1.0), (0.9919, 0.1111, 1.0), (1.195, 0.06572, 1.0), (1.195, -0.05615, 1.0), (0.9969, -0.1028, 1.0), (0.9783, -0.1995, 1.0), (1.158, -0.3083, 1.0), (1.12, -0.4213, 1.0), (0.9108, -0.4033, 1.0), (0.8685, -0.4933, 1.0), (1.002, -0.6498, 1.0), (0.9325, -0.745, 1.0), (0.7473, -0.6663, 1.0), (0.679, -0.7389, 1.0), (0.758, -0.9289, 1.0), (0.6608, -0.9962, 1.0), (0.5019, -0.8657, 1.0), (0.4166, -0.9097, 1.0), (0.4276, -1.113, 1.0), (0.3184, -1.151, 1.0), (0.2129, -0.978, 1.0), (0.1153, -0.9952, 1.0), (0.06535, -1.19, 1.0), (-0.05615, -1.193, 1.0), (-0.1028, -0.995, 1.0), (-0.1995, -0.9802, 1.0), (-0.3083, -1.154, 1.0), (-0.4232, -1.116, 1.0), (-0.407, -0.9126, 1.0), (-0.4914, -0.8742, 1.0), (-0.646, -1.004, 1.0), (-0.7431, -0.9325, 1.0), (-0.6626, -0.7473, 1.0), (-0.7333, -0.6772, 1.0), (-0.9251, -0.7561, 1.0), (-0.9924, -0.657, 1.0), (-0.862, -0.5019, 1.0), (-0.906, -0.4184, 1.0), (-1.111, -0.4313, 1.0), (-1.151, -0.3202, 1.0), (-0.9742, -0.211, 1.0), (-0.9914, -0.1134, 1.0), (-1.195, -0.06535, 1.0), (-1.195, 0.05241, 1.0), (-0.9932, 0.1009, 1.0), (-0.9765, 0.1976, 1.0), (-1.152, 0.3083, 1.0), (-1.118, 0.4194, 1.0), (-0.9145, 0.4033, 1.0), (-0.8667, 0.4933, 1.0), (-1.002, 0.6498, 1.0), (-0.9307, 0.7488, 1.0), (-0.7436, 0.6682, 1.0), (-0.6753, 0.7389, 1.0), (-0.7543, 0.9232, 1.0), (-0.6533, 0.9999, 1.0), (-0.4982, 0.8657, 1.0), (-0.4166, 0.9079, 1.0), (-0.4351, 1.113, 1.0), (-0.3184, 1.149, 1.0), (-0.211, 0.978, 1.0), (-0.1171, 0.9952, 1.0), (-0.06572, 1.191, 1.0), (0.0552, 1.191, 1.0), (0.1025, 0.9927, 1.0), (0.2003, 0.9806, 1.0), (0.3085, 1.154, 1.0), (0.4237, 1.117, 1.0), (0.4053, 0.9154, 1.0), (0.4936, 0.8712, 1.0), (0.6513, 1.004, 1.0), (0.7505, 0.9321, 1.0), (0.6693, 0.7434, 1.0), (0.0, 4.127e-08, -1.0), (0.0, -4.127e-08, 1.0), (0.1988, 0.1022, -2.056), (0.2149, 0.06149, -2.056), (0.2228, 0.01838, -2.056), (0.2221, -0.02544, -2.056), (0.2129, -0.06828, -2.056), (0.1955, -0.1085, -2.056), (0.1705, -0.1445, -2.056), (0.1391, -0.175, -2.056), (0.1022, -0.1988, -2.056), (0.06149, -0.2149, -2.056), (0.01838, -0.2228, -2.056), (-0.02544, -0.2221, -2.056), (-0.06828, -0.2129, -2.056), (-0.1085, -0.1955, -2.056), (-0.1445, -0.1705, -2.056), (-0.175, -0.1391, -2.056), (-0.1988, -0.1022, -2.056), (-0.2149, -0.06149, -2.056), (-0.2228, -0.01838, -2.056), (-0.2221, 0.02544, -2.056), (-0.2129, 0.06828, -2.056), (-0.1955, 0.1085, -2.056), (-0.1705, 0.1445, -2.056), (-0.1391, 0.175, -2.056), (-0.1022, 0.1988, -2.056), (-0.06149, 0.2149, -2.056), (-0.01838, 0.2228, -2.056), (0.02544, 0.2221, -2.056), (0.06828, 0.2129, -2.056), (0.1085, 0.1955, -2.056), (0.1445, 0.1705, -2.056), (0.175, 0.1391, -2.056), (0.1988, 0.1022, 2.533), (0.2149, 0.06149, 2.533), (0.2228, 0.01838, 2.533), (0.2221, -0.02544, 2.533), (0.2129, -0.06828, 2.533), (0.1955, -0.1085, 2.533), (0.1705, -0.1445, 2.533), (0.1391, -0.175, 2.533), (0.1022, -0.1988, 2.533), (0.06149, -0.2149, 2.533), (0.01838, -0.2228, 2.533), (-0.02544, -0.2221, 2.533), (-0.06828, -0.2129, 2.533), (-0.1085, -0.1955, 2.533), (-0.1445, -0.1705, 2.533), (-0.175, -0.1391, 2.533), (-0.1988, -0.1022, 2.533), (-0.2149, -0.06149, 2.533), (-0.2228, -0.01838, 2.533), (-0.2221, 0.02544, 2.533), (-0.2129, 0.06828, 2.533), (-0.1955, 0.1085, 2.533), (-0.1705, 0.1445, 2.533), (-0.1391, 0.175, 2.533), (-0.1022, 0.1988, 2.533), (-0.06149, 0.2149, 2.533), (-0.01838, 0.2228, 2.533), (0.02544, 0.2221, 2.533), (0.06828, 0.2129, 2.533), (0.1085, 0.1955, 2.533), (0.1445, 0.1705, 2.533), (0.175, 0.1391, 2.533), (-9.473e-07, 2.591e-07, -2.056), (-9.473e-07, 2.947e-07, 2.533)], [], [(160, 0, 1), (161, 81, 80), (160, 1, 2), (161, 82, 81), (160, 2, 3), (161, 83, 82), (160, 3, 4), (161, 84, 83), (160, 4, 5), (161, 85, 84), (160, 5, 6), (161, 86, 85), (160, 6, 7), (161, 87, 86), (160, 7, 8), (161, 88, 87), (160, 8, 9), (161, 89, 88), (160, 9, 10), (161, 90, 89), (160, 10, 11), (161, 91, 90), (160, 11, 12), (161, 92, 91), (160, 12, 13), (161, 93, 92), (160, 13, 14), (161, 94, 93), (160, 14, 15), (161, 95, 94), (160, 15, 16), (161, 96, 95), (160, 16, 17), (161, 97, 96), (160, 17, 18), (161, 98, 97), (160, 18, 19), (161, 99, 98), (160, 19, 20), (161, 100, 99), (160, 20, 21), (161, 101, 100), (160, 21, 22), (161, 102, 101), (160, 22, 23), (161, 103, 102), (160, 23, 24), (161, 104, 103), (160, 24, 25), (161, 105, 104), (160, 25, 26), (161, 106, 105), (160, 26, 27), (161, 107, 106), (160, 27, 28), (161, 108, 107), (160, 28, 29), (161, 109, 108), (160, 29, 30), (161, 110, 109), (160, 30, 31), (161, 111, 110), (160, 31, 32), (161, 112, 111), (160, 32, 33), (161, 113, 112), (160, 33, 34), (161, 114, 113), (160, 34, 35), (161, 115, 114), (160, 35, 36), (161, 116, 115), (160, 36, 37), (161, 117, 116), (160, 37, 38), (161, 118, 117), (160, 38, 39), (161, 119, 118), (160, 39, 40), (161, 120, 119), (160, 40, 41), (161, 121, 120), (160, 41, 42), (161, 122, 121), (160, 42, 43), (161, 123, 122), (160, 43, 44), (161, 124, 123), (160, 44, 45), (161, 125, 124), (160, 45, 46), (161, 126, 125), (160, 46, 47), (161, 127, 126), (160, 47, 48), (161, 128, 127), (160, 48, 49), (161, 129, 128), (160, 49, 50), (161, 130, 129), (160, 50, 51), (161, 131, 130), (160, 51, 52), (161, 132, 131), (160, 52, 53), (161, 133, 132), (160, 53, 54), (161, 134, 133), (160, 54, 55), (161, 135, 134), (160, 55, 56), (161, 136, 135), (160, 56, 57), (161, 137, 136), (160, 57, 58), (161, 138, 137), (160, 58, 59), (161, 139, 138), (160, 59, 60), (161, 140, 139), (160, 60, 61), (161, 141, 140), (160, 61, 62), (161, 142, 141), (160, 62, 63), (161, 143, 142), (160, 63, 64), (161, 144, 143), (160, 64, 65), (161, 145, 144), (160, 65, 66), (161, 146, 145), (160, 66, 67), (161, 147, 146), (160, 67, 68), (161, 148, 147), (160, 68, 69), (161, 149, 148), (160, 69, 70), (161, 150, 149), (160, 70, 71), (161, 151, 150), (160, 71, 72), (161, 152, 151), (160, 72, 73), (161, 153, 152), (160, 73, 74), (161, 154, 153), (160, 74, 75), (161, 155, 154), (160, 75, 76), (161, 156, 155), (160, 76, 77), (161, 157, 156), (160, 77, 78), (161, 158, 157), (160, 78, 79), (161, 159, 158), (79, 0, 160), (161, 80, 159), (0, 80, 81, 1), (1, 81, 82, 2), (2, 82, 83, 3), (3, 83, 84, 4), (4, 84, 85, 5), (5, 85, 86, 6), (6, 86, 87, 7), (7, 87, 88, 8), (8, 88, 89, 9), (9, 89, 90, 10), (10, 90, 91, 11), (11, 91, 92, 12), (12, 92, 93, 13), (13, 93, 94, 14), (14, 94, 95, 15), (15, 95, 96, 16), (16, 96, 97, 17), (17, 97, 98, 18), (18, 98, 99, 19), (19, 99, 100, 20), (20, 100, 101, 21), (21, 101, 102, 22), (22, 102, 103, 23), (23, 103, 104, 24), (24, 104, 105, 25), (25, 105, 106, 26), (26, 106, 107, 27), (27, 107, 108, 28), (28, 108, 109, 29), (29, 109, 110, 30), (30, 110, 111, 31), (31, 111, 112, 32), (32, 112, 113, 33), (33, 113, 114, 34), (34, 114, 115, 35), (35, 115, 116, 36), (36, 116, 117, 37), (37, 117, 118, 38), (38, 118, 119, 39), (39, 119, 120, 40), (40, 120, 121, 41), (41, 121, 122, 42), (42, 122, 123, 43), (43, 123, 124, 44), (44, 124, 125, 45), (45, 125, 126, 46), (46, 126, 127, 47), (47, 127, 128, 48), (48, 128, 129, 49), (49, 129, 130, 50), (50, 130, 131, 51), (51, 131, 132, 52), (52, 132, 133, 53), (53, 133, 134, 54), (54, 134, 135, 55), (55, 135, 136, 56), (56, 136, 137, 57), (57, 137, 138, 58), (58, 138, 139, 59), (59, 139, 140, 60), (60, 140, 141, 61), (61, 141, 142, 62), (62, 142, 143, 63), (63, 143, 144, 64), (64, 144, 145, 65), (65, 145, 146, 66), (66, 146, 147, 67), (67, 147, 148, 68), (68, 148, 149, 69), (69, 149, 150, 70), (70, 150, 151, 71), (71, 151, 152, 72), (72, 152, 153, 73), (73, 153, 154, 74), (74, 154, 155, 75), (75, 155, 156, 76), (76, 156, 157, 77), (77, 157, 158, 78), (78, 158, 159, 79), (80, 0, 79, 159), (226, 162, 163), (227, 195, 194), (226, 163, 164), (227, 196, 195), (226, 164, 165), (227, 197, 196), (226, 165, 166), (227, 198, 197), (226, 166, 167), (227, 199, 198), (226, 167, 168), (227, 200, 199), (226, 168, 169), (227, 201, 200), (226, 169, 170), (227, 202, 201), (226, 170, 171), (227, 203, 202), (226, 171, 172), (227, 204, 203), (226, 172, 173), (227, 205, 204), (226, 173, 174), (227, 206, 205), (226, 174, 175), (227, 207, 206), (226, 175, 176), (227, 208, 207), (226, 176, 177), (227, 209, 208), (226, 177, 178), (227, 210, 209), (226, 178, 179), (227, 211, 210), (226, 179, 180), (227, 212, 211), (226, 180, 181), (227, 213, 212), (226, 181, 182), (227, 214, 213), (226, 182, 183), (227, 215, 214), (226, 183, 184), (227, 216, 215), (226, 184, 185), (227, 217, 216), (226, 185, 186), (227, 218, 217), (226, 186, 187), (227, 219, 218), (226, 187, 188), (227, 220, 219), (226, 188, 189), (227, 221, 220), (226, 189, 190), (227, 222, 221), (226, 190, 191), (227, 223, 222), (226, 191, 192), (227, 224, 223), (226, 192, 193), (227, 225, 224), (226, 193, 162), (227, 194, 225), (162, 194, 195, 163), (163, 195, 196, 164), (164, 196, 197, 165), (165, 197, 198, 166), (166, 198, 199, 167), (167, 199, 200, 168), (168, 200, 201, 169), (169, 201, 202, 170), (170, 202, 203, 171), (171, 203, 204, 172), (172, 204, 205, 173), (173, 205, 206, 174), (174, 206, 207, 175), (175, 207, 208, 176), (176, 208, 209, 177), (177, 209, 210, 178), (178, 210, 211, 179), (179, 211, 212, 180), (180, 212, 213, 181), (181, 213, 214, 182), (182, 214, 215, 183), (183, 215, 216, 184), (184, 216, 217, 185), (185, 217, 218, 186), (186, 218, 219, 187), (187, 219, 220, 188), (188, 220, 221, 189), (189, 221, 222, 190), (190, 222, 223, 191), (191, 223, 224, 192), (192, 224, 225, 193), (193, 225, 194, 162)])
me_cylinder.materials.append(mat_pm003)
me_cylinder.use_remesh_preserve_volume = False
me_cylinder.use_remesh_preserve_attributes = False
me_cylinder.use_mirror_vertex_groups = False
me_cylinder.update()

# ---- objects
ob_lamp_001 = bpy.data.objects.new('Lamp.001', light_lamp_001)
ob_lamp = bpy.data.objects.new('Lamp', light_lamp)
ob_cylinder_003 = bpy.data.objects.new('Cylinder.003', me_cylinder_004)
ob_cylinder_002 = bpy.data.objects.new('Cylinder.002', me_cylinder_002)
ob_cylinder_001 = bpy.data.objects.new('Cylinder.001', me_cylinder_001)
ob_cylinder = bpy.data.objects.new('Cylinder', me_cylinder)
ob_camera = bpy.data.objects.new('Camera', cam_camera)

# ---- transforms, parenting, visibility, modifiers, constraints
ob_lamp_001.location = (1.071, -7.425, -3.45)
ob_lamp_001.rotation_euler = (1.571, -0.0, 1.571)
ob_lamp_001.lock_rotations_4d = False
ob_lamp_001.empty_display_type = 'ARROWS'
ob_lamp_001.color = (0.0, 0.0, 0.0, 1.0)
ob_lamp_001.lineart.crease_threshold = 0.0
ob_lamp.location = (-2.727, -3.529, 10.1)
ob_lamp.rotation_euler = (1.571, -0.0, 1.571)
ob_lamp.lock_rotations_4d = False
ob_lamp.empty_display_type = 'ARROWS'
ob_lamp.color = (0.0, 0.0, 0.0, 1.0)
ob_lamp.lineart.crease_threshold = 0.0
ob_cylinder_003.location = (1.79, 0.009454, 5.503)
ob_cylinder_003.rotation_euler = (1.571, 0.0, 0.0)
ob_cylinder_003.scale = (1.869, 1.869, 0.4358)
ob_cylinder_003.lock_rotations_4d = False
ob_cylinder_003.empty_display_type = 'ARROWS'
ob_cylinder_003.color = (0.0, 0.0, 0.0, 1.0)
ob_cylinder_003.lineart.crease_threshold = 0.0
ob_cylinder_002.location = (-13.39, 0.009454, 5.025)
ob_cylinder_002.rotation_euler = (1.571, -0.3576, 1.279e-08)
ob_cylinder_002.scale = (0.8768, 0.8768, 0.4423)
ob_cylinder_002.lock_rotations_4d = False
ob_cylinder_002.empty_display_type = 'ARROWS'
ob_cylinder_002.color = (0.0, 0.0, 0.0, 1.0)
ob_cylinder_002.lineart.crease_threshold = 0.0
ob_cylinder_001.location = (-8.333, 0.009454, 3.38)
ob_cylinder_001.rotation_euler = (1.571, 0.0, 0.0)
ob_cylinder_001.scale = (2.868, 2.868, 0.4471)
ob_cylinder_001.lock_rotations_4d = False
ob_cylinder_001.empty_display_type = 'ARROWS'
ob_cylinder_001.color = (0.0, 0.0, 0.0, 1.0)
ob_cylinder_001.lineart.crease_threshold = 0.0
ob_cylinder.location = (-1.161, 0.009454, -1.706)
ob_cylinder.rotation_euler = (1.571, 0.0, 0.0)
ob_cylinder.scale = (4.473, 4.473, 0.4358)
ob_cylinder.lock_rotations_4d = False
ob_cylinder.empty_display_type = 'ARROWS'
ob_cylinder.color = (0.0, 0.0, 0.0, 1.0)
ob_cylinder.lineart.crease_threshold = 0.0
ob_camera.location = (15.0, -39.99, 30.01)
ob_camera.rotation_euler = (1.109, 0.01082, 0.2852)
ob_camera.lock_rotations_4d = False
ob_camera.empty_display_type = 'ARROWS'
ob_camera.color = (0.0, 0.0, 0.0, 0.0)
ob_camera.display_type = 'WIRE'
ob_camera.lineart.crease_threshold = 0.0

# ---- collection membership
col_collection_1.objects.link(ob_lamp_001)
col_collection_1.objects.link(ob_lamp)
col_collection_1.objects.link(ob_cylinder_003)
col_collection_1.objects.link(ob_cylinder_002)
col_collection_1.objects.link(ob_cylinder_001)
col_collection_1.objects.link(ob_cylinder)
col_collection_1.objects.link(ob_camera)

# ---- scene / render settings (as saved in the file)
scene.camera = ob_camera
scene.frame_start = 1; scene.frame_end = 35; scene.frame_set(1)
scene.render.engine = 'BLENDER_EEVEE_NEXT'
scene.render.image_settings.file_format = 'JPEG'
scene.render.image_settings.color_mode = 'RGB'
scene.render.image_settings.compression = 90
scene.render.resolution_x = 865
scene.render.resolution_y = 600
scene.render.pixel_aspect_x = 100.0
scene.render.pixel_aspect_y = 100.0
scene.render.fps = 25
scene.render.dither_intensity = 0.0
scene.render.use_compositing = False
scene.render.use_sequencer = False
scene.render.bake_margin = 2
scene.render.bake_bias = 0.0
scene.render.use_stamp_time = False
scene.render.use_stamp_date = False
scene.render.use_stamp_frame = False
scene.render.use_stamp_camera = False
scene.render.use_stamp_scene = False
scene.render.use_stamp_filename = False
scene.render.use_stamp_render_time = False
scene.render.stamp_font_size = 0
scene.cycles.use_denoising = False
scene.cycles.samples = 10
scene.cycles.sampling_pattern = 'TABULATED_SOBOL'
scene.cycles.light_sampling_threshold = 0.0
scene.cycles.use_adaptive_sampling = False
scene.cycles.use_light_tree = False
scene.cycles.blur_glossy = 0.0
scene.cycles.volume_bounces = 1
scene.cycles.pixel_filter_type = 'GAUSSIAN'
scene.cycles.sample_clamp_indirect = 0.0
scene.view_settings.view_transform = 'Raw'
bpy.context.view_layer.update()
